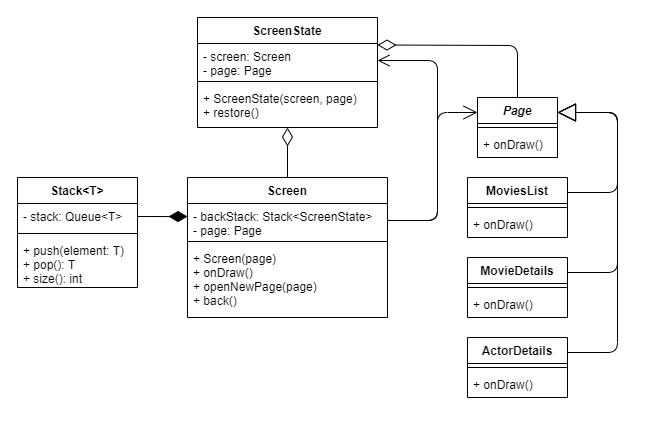

The diagram above was exported from draw.io. Its source (the exported page's mxGraphModel, read from the mxfile embedded in the PNG):
<mxGraphModel dx="1185" dy="685" grid="1" gridSize="10" guides="1" tooltips="1" connect="1" arrows="1" fold="1" page="1" pageScale="1" pageWidth="827" pageHeight="1169" math="0" shadow="0">
  <root>
    <mxCell id="0" />
    <mxCell id="1" parent="0" />
    <mxCell id="JQxY3N85XHmXTfL2Cjsn-1" value="Stack&lt;T&gt;" style="swimlane;fontStyle=1;align=center;verticalAlign=top;childLayout=stackLayout;horizontal=1;startSize=26;horizontalStack=0;resizeParent=1;resizeParentMax=0;resizeLast=0;collapsible=1;marginBottom=0;" vertex="1" parent="1">
      <mxGeometry x="60" y="200" width="120" height="110" as="geometry" />
    </mxCell>
    <mxCell id="JQxY3N85XHmXTfL2Cjsn-2" value="- stack: Queue&lt;T&gt;" style="text;strokeColor=none;fillColor=none;align=left;verticalAlign=top;spacingLeft=4;spacingRight=4;overflow=hidden;rotatable=0;points=[[0,0.5],[1,0.5]];portConstraint=eastwest;" vertex="1" parent="JQxY3N85XHmXTfL2Cjsn-1">
      <mxGeometry y="26" width="120" height="26" as="geometry" />
    </mxCell>
    <mxCell id="JQxY3N85XHmXTfL2Cjsn-3" value="" style="line;strokeWidth=1;fillColor=none;align=left;verticalAlign=middle;spacingTop=-1;spacingLeft=3;spacingRight=3;rotatable=0;labelPosition=right;points=[];portConstraint=eastwest;" vertex="1" parent="JQxY3N85XHmXTfL2Cjsn-1">
      <mxGeometry y="52" width="120" height="8" as="geometry" />
    </mxCell>
    <mxCell id="JQxY3N85XHmXTfL2Cjsn-4" value="+ push(element: T)&#10;+ pop(): T&#10;+ size(): int" style="text;strokeColor=none;fillColor=none;align=left;verticalAlign=top;spacingLeft=4;spacingRight=4;overflow=hidden;rotatable=0;points=[[0,0.5],[1,0.5]];portConstraint=eastwest;" vertex="1" parent="JQxY3N85XHmXTfL2Cjsn-1">
      <mxGeometry y="60" width="120" height="50" as="geometry" />
    </mxCell>
    <mxCell id="JQxY3N85XHmXTfL2Cjsn-5" value="Page" style="swimlane;fontStyle=3;align=center;verticalAlign=top;childLayout=stackLayout;horizontal=1;startSize=26;horizontalStack=0;resizeParent=1;resizeParentMax=0;resizeLast=0;collapsible=1;marginBottom=0;" vertex="1" parent="1">
      <mxGeometry x="520" y="120" width="80" height="60" as="geometry" />
    </mxCell>
    <mxCell id="JQxY3N85XHmXTfL2Cjsn-7" value="" style="line;strokeWidth=1;fillColor=none;align=left;verticalAlign=middle;spacingTop=-1;spacingLeft=3;spacingRight=3;rotatable=0;labelPosition=right;points=[];portConstraint=eastwest;" vertex="1" parent="JQxY3N85XHmXTfL2Cjsn-5">
      <mxGeometry y="26" width="80" height="8" as="geometry" />
    </mxCell>
    <mxCell id="JQxY3N85XHmXTfL2Cjsn-8" value="+ onDraw()" style="text;strokeColor=none;fillColor=none;align=left;verticalAlign=top;spacingLeft=4;spacingRight=4;overflow=hidden;rotatable=0;points=[[0,0.5],[1,0.5]];portConstraint=eastwest;" vertex="1" parent="JQxY3N85XHmXTfL2Cjsn-5">
      <mxGeometry y="34" width="80" height="26" as="geometry" />
    </mxCell>
    <mxCell id="JQxY3N85XHmXTfL2Cjsn-10" value="MoviesList" style="swimlane;fontStyle=1;align=center;verticalAlign=top;childLayout=stackLayout;horizontal=1;startSize=26;horizontalStack=0;resizeParent=1;resizeParentMax=0;resizeLast=0;collapsible=1;marginBottom=0;" vertex="1" parent="1">
      <mxGeometry x="510" y="200" width="100" height="60" as="geometry" />
    </mxCell>
    <mxCell id="JQxY3N85XHmXTfL2Cjsn-12" value="" style="line;strokeWidth=1;fillColor=none;align=left;verticalAlign=middle;spacingTop=-1;spacingLeft=3;spacingRight=3;rotatable=0;labelPosition=right;points=[];portConstraint=eastwest;" vertex="1" parent="JQxY3N85XHmXTfL2Cjsn-10">
      <mxGeometry y="26" width="100" height="8" as="geometry" />
    </mxCell>
    <mxCell id="JQxY3N85XHmXTfL2Cjsn-13" value="+ onDraw()" style="text;strokeColor=none;fillColor=none;align=left;verticalAlign=top;spacingLeft=4;spacingRight=4;overflow=hidden;rotatable=0;points=[[0,0.5],[1,0.5]];portConstraint=eastwest;" vertex="1" parent="JQxY3N85XHmXTfL2Cjsn-10">
      <mxGeometry y="34" width="100" height="26" as="geometry" />
    </mxCell>
    <mxCell id="JQxY3N85XHmXTfL2Cjsn-14" value="MovieDetails" style="swimlane;fontStyle=1;align=center;verticalAlign=top;childLayout=stackLayout;horizontal=1;startSize=26;horizontalStack=0;resizeParent=1;resizeParentMax=0;resizeLast=0;collapsible=1;marginBottom=0;" vertex="1" parent="1">
      <mxGeometry x="510" y="280" width="100" height="60" as="geometry" />
    </mxCell>
    <mxCell id="JQxY3N85XHmXTfL2Cjsn-15" value="" style="line;strokeWidth=1;fillColor=none;align=left;verticalAlign=middle;spacingTop=-1;spacingLeft=3;spacingRight=3;rotatable=0;labelPosition=right;points=[];portConstraint=eastwest;" vertex="1" parent="JQxY3N85XHmXTfL2Cjsn-14">
      <mxGeometry y="26" width="100" height="8" as="geometry" />
    </mxCell>
    <mxCell id="JQxY3N85XHmXTfL2Cjsn-16" value="+ onDraw()" style="text;strokeColor=none;fillColor=none;align=left;verticalAlign=top;spacingLeft=4;spacingRight=4;overflow=hidden;rotatable=0;points=[[0,0.5],[1,0.5]];portConstraint=eastwest;" vertex="1" parent="JQxY3N85XHmXTfL2Cjsn-14">
      <mxGeometry y="34" width="100" height="26" as="geometry" />
    </mxCell>
    <mxCell id="JQxY3N85XHmXTfL2Cjsn-17" value="ActorDetails" style="swimlane;fontStyle=1;align=center;verticalAlign=top;childLayout=stackLayout;horizontal=1;startSize=26;horizontalStack=0;resizeParent=1;resizeParentMax=0;resizeLast=0;collapsible=1;marginBottom=0;" vertex="1" parent="1">
      <mxGeometry x="510" y="360" width="100" height="60" as="geometry" />
    </mxCell>
    <mxCell id="JQxY3N85XHmXTfL2Cjsn-18" value="" style="line;strokeWidth=1;fillColor=none;align=left;verticalAlign=middle;spacingTop=-1;spacingLeft=3;spacingRight=3;rotatable=0;labelPosition=right;points=[];portConstraint=eastwest;" vertex="1" parent="JQxY3N85XHmXTfL2Cjsn-17">
      <mxGeometry y="26" width="100" height="8" as="geometry" />
    </mxCell>
    <mxCell id="JQxY3N85XHmXTfL2Cjsn-19" value="+ onDraw()" style="text;strokeColor=none;fillColor=none;align=left;verticalAlign=top;spacingLeft=4;spacingRight=4;overflow=hidden;rotatable=0;points=[[0,0.5],[1,0.5]];portConstraint=eastwest;" vertex="1" parent="JQxY3N85XHmXTfL2Cjsn-17">
      <mxGeometry y="34" width="100" height="26" as="geometry" />
    </mxCell>
    <mxCell id="JQxY3N85XHmXTfL2Cjsn-21" value="Screen" style="swimlane;fontStyle=1;align=center;verticalAlign=top;childLayout=stackLayout;horizontal=1;startSize=26;horizontalStack=0;resizeParent=1;resizeParentMax=0;resizeLast=0;collapsible=1;marginBottom=0;" vertex="1" parent="1">
      <mxGeometry x="230" y="200" width="200" height="140" as="geometry" />
    </mxCell>
    <mxCell id="JQxY3N85XHmXTfL2Cjsn-22" value="- backStack: Stack&lt;ScreenState&gt;&#10;- page: Page" style="text;strokeColor=none;fillColor=none;align=left;verticalAlign=top;spacingLeft=4;spacingRight=4;overflow=hidden;rotatable=0;points=[[0,0.5],[1,0.5]];portConstraint=eastwest;" vertex="1" parent="JQxY3N85XHmXTfL2Cjsn-21">
      <mxGeometry y="26" width="200" height="34" as="geometry" />
    </mxCell>
    <mxCell id="JQxY3N85XHmXTfL2Cjsn-23" value="" style="line;strokeWidth=1;fillColor=none;align=left;verticalAlign=middle;spacingTop=-1;spacingLeft=3;spacingRight=3;rotatable=0;labelPosition=right;points=[];portConstraint=eastwest;" vertex="1" parent="JQxY3N85XHmXTfL2Cjsn-21">
      <mxGeometry y="60" width="200" height="8" as="geometry" />
    </mxCell>
    <mxCell id="JQxY3N85XHmXTfL2Cjsn-24" value="+ Screen(page)&#10;+ onDraw()&#10;+ openNewPage(page)&#10;+ back()" style="text;strokeColor=none;fillColor=none;align=left;verticalAlign=top;spacingLeft=4;spacingRight=4;overflow=hidden;rotatable=0;points=[[0,0.5],[1,0.5]];portConstraint=eastwest;" vertex="1" parent="JQxY3N85XHmXTfL2Cjsn-21">
      <mxGeometry y="68" width="200" height="72" as="geometry" />
    </mxCell>
    <mxCell id="JQxY3N85XHmXTfL2Cjsn-25" value="ScreenState" style="swimlane;fontStyle=1;align=center;verticalAlign=top;childLayout=stackLayout;horizontal=1;startSize=26;horizontalStack=0;resizeParent=1;resizeParentMax=0;resizeLast=0;collapsible=1;marginBottom=0;" vertex="1" parent="1">
      <mxGeometry x="240" y="40" width="180" height="110" as="geometry" />
    </mxCell>
    <mxCell id="JQxY3N85XHmXTfL2Cjsn-26" value="- screen: Screen&#10;- page: Page" style="text;strokeColor=none;fillColor=none;align=left;verticalAlign=top;spacingLeft=4;spacingRight=4;overflow=hidden;rotatable=0;points=[[0,0.5],[1,0.5]];portConstraint=eastwest;" vertex="1" parent="JQxY3N85XHmXTfL2Cjsn-25">
      <mxGeometry y="26" width="180" height="34" as="geometry" />
    </mxCell>
    <mxCell id="JQxY3N85XHmXTfL2Cjsn-27" value="" style="line;strokeWidth=1;fillColor=none;align=left;verticalAlign=middle;spacingTop=-1;spacingLeft=3;spacingRight=3;rotatable=0;labelPosition=right;points=[];portConstraint=eastwest;" vertex="1" parent="JQxY3N85XHmXTfL2Cjsn-25">
      <mxGeometry y="60" width="180" height="8" as="geometry" />
    </mxCell>
    <mxCell id="JQxY3N85XHmXTfL2Cjsn-28" value="+ ScreenState(screen, page)&#10;+ restore()" style="text;strokeColor=none;fillColor=none;align=left;verticalAlign=top;spacingLeft=4;spacingRight=4;overflow=hidden;rotatable=0;points=[[0,0.5],[1,0.5]];portConstraint=eastwest;" vertex="1" parent="JQxY3N85XHmXTfL2Cjsn-25">
      <mxGeometry y="68" width="180" height="42" as="geometry" />
    </mxCell>
    <mxCell id="JQxY3N85XHmXTfL2Cjsn-29" value="" style="endArrow=block;endSize=16;endFill=0;html=1;exitX=1;exitY=0.25;exitDx=0;exitDy=0;entryX=1;entryY=0.25;entryDx=0;entryDy=0;" edge="1" parent="1" source="JQxY3N85XHmXTfL2Cjsn-17" target="JQxY3N85XHmXTfL2Cjsn-5">
      <mxGeometry x="0.0571" y="-60" width="160" relative="1" as="geometry">
        <mxPoint x="300" y="380" as="sourcePoint" />
        <mxPoint x="460" y="380" as="targetPoint" />
        <Array as="points">
          <mxPoint x="660" y="375" />
          <mxPoint x="660" y="135" />
        </Array>
        <mxPoint as="offset" />
      </mxGeometry>
    </mxCell>
    <mxCell id="JQxY3N85XHmXTfL2Cjsn-30" value="" style="endArrow=block;endSize=16;endFill=0;html=1;exitX=1;exitY=0.25;exitDx=0;exitDy=0;entryX=1;entryY=0.25;entryDx=0;entryDy=0;" edge="1" parent="1" source="JQxY3N85XHmXTfL2Cjsn-14" target="JQxY3N85XHmXTfL2Cjsn-5">
      <mxGeometry x="0.0571" y="-60" width="160" relative="1" as="geometry">
        <mxPoint x="620" y="385" as="sourcePoint" />
        <mxPoint x="610" y="145" as="targetPoint" />
        <Array as="points">
          <mxPoint x="660" y="295" />
          <mxPoint x="660" y="135" />
        </Array>
        <mxPoint as="offset" />
      </mxGeometry>
    </mxCell>
    <mxCell id="JQxY3N85XHmXTfL2Cjsn-31" value="" style="endArrow=block;endSize=16;endFill=0;html=1;exitX=1;exitY=0.25;exitDx=0;exitDy=0;entryX=1;entryY=0.25;entryDx=0;entryDy=0;" edge="1" parent="1" source="JQxY3N85XHmXTfL2Cjsn-10" target="JQxY3N85XHmXTfL2Cjsn-5">
      <mxGeometry x="0.0571" y="-60" width="160" relative="1" as="geometry">
        <mxPoint x="620" y="305" as="sourcePoint" />
        <mxPoint x="610" y="145" as="targetPoint" />
        <Array as="points">
          <mxPoint x="660" y="215" />
          <mxPoint x="660" y="135" />
        </Array>
        <mxPoint as="offset" />
      </mxGeometry>
    </mxCell>
    <mxCell id="JQxY3N85XHmXTfL2Cjsn-32" value="" style="endArrow=diamondThin;endFill=0;endSize=16;html=1;exitX=0.5;exitY=0;exitDx=0;exitDy=0;" edge="1" parent="1" source="JQxY3N85XHmXTfL2Cjsn-21" target="JQxY3N85XHmXTfL2Cjsn-28">
      <mxGeometry width="160" relative="1" as="geometry">
        <mxPoint x="300" y="380" as="sourcePoint" />
        <mxPoint x="460" y="380" as="targetPoint" />
      </mxGeometry>
    </mxCell>
    <mxCell id="JQxY3N85XHmXTfL2Cjsn-33" value="" style="endArrow=open;endFill=1;endSize=12;html=1;exitX=1;exitY=0.5;exitDx=0;exitDy=0;entryX=0;entryY=0.25;entryDx=0;entryDy=0;" edge="1" parent="1" source="JQxY3N85XHmXTfL2Cjsn-22" target="JQxY3N85XHmXTfL2Cjsn-5">
      <mxGeometry width="160" relative="1" as="geometry">
        <mxPoint x="300" y="380" as="sourcePoint" />
        <mxPoint x="460" y="380" as="targetPoint" />
        <Array as="points">
          <mxPoint x="480" y="243" />
          <mxPoint x="480" y="135" />
        </Array>
      </mxGeometry>
    </mxCell>
    <mxCell id="JQxY3N85XHmXTfL2Cjsn-34" value="" style="endArrow=diamondThin;endFill=1;endSize=16;html=1;entryX=0;entryY=0.384;entryDx=0;entryDy=0;exitX=1;exitY=0.5;exitDx=0;exitDy=0;entryPerimeter=0;" edge="1" parent="1" source="JQxY3N85XHmXTfL2Cjsn-2" target="JQxY3N85XHmXTfL2Cjsn-22">
      <mxGeometry width="160" relative="1" as="geometry">
        <mxPoint x="10" y="420" as="sourcePoint" />
        <mxPoint x="170" y="420" as="targetPoint" />
      </mxGeometry>
    </mxCell>
    <mxCell id="JQxY3N85XHmXTfL2Cjsn-35" value="" style="endArrow=open;endFill=1;endSize=10;html=1;exitX=1;exitY=0.5;exitDx=0;exitDy=0;entryX=1;entryY=0.5;entryDx=0;entryDy=0;" edge="1" parent="1" source="JQxY3N85XHmXTfL2Cjsn-22" target="JQxY3N85XHmXTfL2Cjsn-26">
      <mxGeometry width="160" relative="1" as="geometry">
        <mxPoint x="110" y="170" as="sourcePoint" />
        <mxPoint x="270" y="170" as="targetPoint" />
        <Array as="points">
          <mxPoint x="480" y="243" />
          <mxPoint x="480" y="83" />
        </Array>
      </mxGeometry>
    </mxCell>
    <mxCell id="JQxY3N85XHmXTfL2Cjsn-36" value="" style="endArrow=diamondThin;endFill=0;endSize=16;html=1;entryX=1;entryY=0.25;entryDx=0;entryDy=0;exitX=0.5;exitY=0;exitDx=0;exitDy=0;" edge="1" parent="1" source="JQxY3N85XHmXTfL2Cjsn-5" target="JQxY3N85XHmXTfL2Cjsn-25">
      <mxGeometry width="160" relative="1" as="geometry">
        <mxPoint x="110" y="170" as="sourcePoint" />
        <mxPoint x="270" y="170" as="targetPoint" />
        <Array as="points">
          <mxPoint x="560" y="68" />
        </Array>
      </mxGeometry>
    </mxCell>
  </root>
</mxGraphModel>